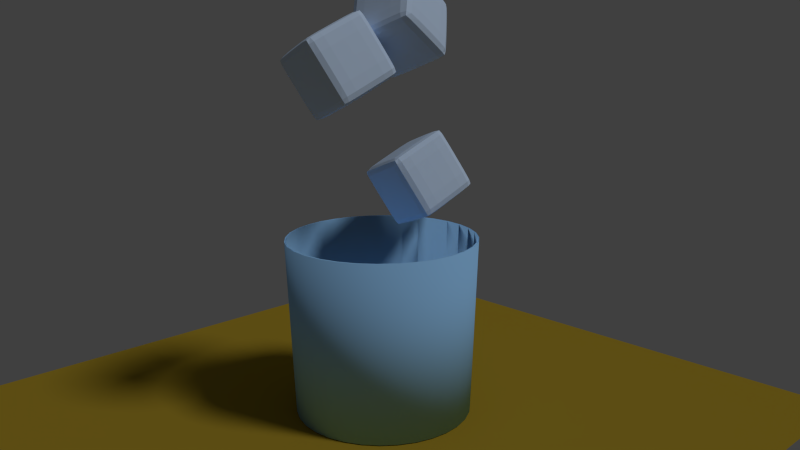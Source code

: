 # Source: BoxPhysics.blend  (saved by Blender 2.74.0; exported with 4.5.12 LTS)
import bpy
from mathutils import Matrix  # noqa: F401  (used for matrix-valued properties, if any)

bpy.ops.wm.read_factory_settings(use_empty=True)
scene = bpy.context.scene
scene.name = 'Scene'

# ---- collections
col_collection_1 = bpy.data.collections.new('Collection 1'); scene.collection.children.link(col_collection_1)

# ---- materials (node trees are filled in below, after node groups)
mat_icematerial = bpy.data.materials.new('IceMaterial')
mat_icematerial.alpha_threshold = 0.0
mat_icematerial.use_transparent_shadow = False
mat_icematerial.diffuse_color = (0.617, 0.7717, 1.0, 1.0)
mat_icematerial.roughness = 0.5
mat_material_001 = bpy.data.materials.new('Material.001')
mat_material_001.alpha_threshold = 0.0
mat_material_001.use_transparent_shadow = False
mat_material_001.diffuse_color = (0.3259, 0.6283, 1.0, 1.0)
mat_material_001.roughness = 0.5
mat_material_002 = bpy.data.materials.new('Material.002')
mat_material_002.alpha_threshold = 0.0
mat_material_002.use_transparent_shadow = False
mat_material_002.diffuse_color = (0.3506, 0.2397, 0.02188, 1.0)
mat_material_002.roughness = 0.5

# ---- material node trees

# ---- world
world_world = bpy.data.worlds.new('World'); scene.world = world_world
world_world.color = (0.05088, 0.05088, 0.05088)
world_world.use_sun_shadow = False
world_world.sun_shadow_jitter_overblur = 0.0
world_world.cycles.sampling_method = 'MANUAL'
world_world.cycles.sample_map_resolution = 256

# ---- cameras
cam_camera = bpy.data.cameras.new('Camera')
cam_camera.clip_end = 100.0
cam_camera.lens = 35.0
cam_camera.sensor_width = 32.0
cam_camera.sensor_height = 18.0
cam_camera.ortho_scale = 7.314
cam_camera.dof.focus_distance = 0.0
cam_camera.dof.aperture_fstop = 0.0

# ---- lights
light_lamp = bpy.data.lights.new('Lamp', 'SUN')
light_lamp.transmission_factor = 0.0
light_lamp.cutoff_distance = 30.0
light_lamp.angle = 0.1993
light_lamp.energy = 1.0
light_lamp.shadow_buffer_clip_start = 1.001
light_lamp.shadow_soft_size = 0.1
light_lamp.shadow_cascade_max_distance = 1000.0
light_lamp.cycles.use_multiple_importance_sampling = False

# ---- meshes
me_cube_003 = bpy.data.meshes.new('Cube.003')
me_cube_003.from_pydata([(-0.9025, -0.914, -0.9142), (-0.9025, -0.914, 0.9199), (-0.9025, 0.9144, -0.9142), (-0.9025, 0.9144, 0.9199), (0.8624, -0.914, -0.9142), (0.8624, -0.914, 0.9199), (0.8624, 0.9144, -0.9142), (0.8624, 0.9144, 0.9199), (-0.9254, 0.4834, 0.9389), (-0.9254, 0.4834, -0.9345), (0.8945, 0.4834, 0.9389), (0.8945, 0.4834, -0.9345), (-0.9254, -0.4824, -0.9345), (0.8945, -0.4824, 0.9389), (-0.9254, -0.4824, 0.9389), (0.8945, -0.4824, -0.9345), (-0.9254, -0.9344, 0.4934), (-0.9254, 0.9347, 0.4934), (0.8945, 0.9347, 0.4934), (0.8945, -0.9344, 0.4934), (0.9885, 0.484, 0.4939), (-0.9926, 0.484, 0.4939), (-0.9926, -0.483, 0.4939), (0.9885, -0.483, 0.4939), (-0.9254, 0.9347, -0.4793), (0.8945, 0.9347, -0.4793), (0.8945, -0.9344, -0.4793), (0.9885, 0.484, -0.4799), (-0.9926, 0.484, -0.4799), (-0.9926, -0.483, -0.4799), (0.9885, -0.483, -0.4799), (-0.9254, -0.9344, -0.4793), (0.3957, 0.9347, 0.9389), (0.3957, 0.9347, -0.9345), (0.3957, -0.9344, 0.9389), (0.3957, -0.9344, -0.9345), (0.3969, 0.484, 0.9948), (0.3969, 0.484, -0.9942), (0.3969, -0.483, -0.9942), (0.3969, -0.483, 0.9948), (0.3969, -0.9942, 0.4939), (0.3969, 0.9942, 0.4939), (0.3969, -0.9942, -0.4799), (0.3969, 0.9942, -0.4799), (-0.4937, 0.9347, -0.9345), (-0.4937, -0.9344, 0.9389), (-0.4944, 0.484, 0.9948), (-0.4944, -0.483, 0.9948), (-0.4944, 0.9942, 0.4939), (-0.4944, 0.9942, -0.4799), (-0.4937, 0.9347, 0.9389), (-0.4937, -0.9344, -0.9345), (-0.4944, 0.484, -0.9942), (-0.4944, -0.483, -0.9942), (-0.4944, -0.9942, 0.4939), (-0.4944, -0.9942, -0.4799), (-0.9198, -0.9297, 0.7993), (-0.9198, 0.7909, 0.9346), (-0.9198, 0.93, -0.7896), (-0.9198, -0.7902, -0.9298), (0.713, 0.93, 0.9346), (0.8861, 0.93, -0.7896), (-0.7799, 0.93, -0.9298), (0.8861, -0.7902, 0.9346), (0.8861, -0.9297, -0.7896), (0.8861, 0.7909, -0.9298), (-0.7799, -0.9297, 0.9346), (0.713, -0.9297, -0.9298), (-0.9265, 0.0005557, 0.9397), (-0.9198, 0.7909, -0.9298), (0.8861, 0.7909, 0.9346), (0.8962, 0.0005558, -0.9353), (-0.7845, 0.4838, 0.9835), (0.7197, 0.4838, -0.9819), (0.9665, 0.4838, -0.7934), (-0.9777, 0.4838, -0.7934), (-0.9265, 0.0005557, -0.9353), (0.8962, 0.0005558, 0.9397), (-0.9198, -0.7902, 0.9346), (0.8861, -0.7902, -0.9298), (-0.9777, -0.4828, -0.7934), (0.7197, -0.4828, -0.9819), (-0.7845, -0.4828, 0.9835), (0.9665, -0.4828, -0.7934), (-0.9265, -0.9352, 0.00795), (-0.9198, 0.93, 0.7993), (0.8861, 0.93, 0.7993), (0.8861, -0.9297, 0.7993), (0.9665, 0.4838, 0.8027), (-0.9777, 0.4838, 0.8027), (-0.9777, -0.4828, 0.8027), (0.9665, -0.4828, 0.8027), (0.9926, 0.0005552, 0.4939), (-0.9777, -0.794, 0.4937), (-0.9953, 0.0005552, 0.4939), (0.9665, 0.7947, 0.4937), (0.7197, -0.9818, 0.4937), (0.9665, -0.794, 0.4937), (-0.7845, 0.9819, 0.4937), (-0.9777, 0.7947, 0.4937), (-0.9265, 0.9355, 0.00795), (0.8962, 0.9355, 0.00795), (0.8962, -0.9352, 0.00795), (0.9926, 0.4841, 0.007941), (-0.9953, 0.4841, 0.007941), (-0.9953, -0.4831, 0.007941), (0.9926, -0.4831, 0.007941), (-0.9198, -0.9297, -0.7896), (0.9926, 0.0005552, -0.4799), (-0.9777, -0.794, -0.4797), (-0.9953, 0.0005552, -0.4799), (0.9665, 0.7947, -0.4797), (0.7197, -0.9818, -0.4797), (0.9665, -0.794, -0.4797), (-0.7845, 0.9819, -0.4797), (-0.9777, 0.7947, -0.4797), (-0.05534, 0.9355, 0.9397), (0.713, 0.93, -0.9298), (0.713, -0.9297, 0.9346), (-0.05534, -0.9352, -0.9353), (0.7197, 0.4838, 0.9835), (-0.05528, 0.4841, -0.9963), (-0.05528, -0.4831, -0.9963), (0.7197, -0.4828, 0.9835), (-0.05528, -0.9963, 0.4939), (0.7197, 0.9819, 0.4937), (-0.05528, -0.9963, -0.4799), (0.7197, 0.9819, -0.4797), (0.3969, 0.9963, 0.007941), (0.3969, -0.9963, 0.007941), (0.3964, 0.9819, 0.8027), (0.3964, -0.9818, 0.8027), (0.3964, -0.794, 0.9835), (0.3964, -0.794, -0.9819), (0.3969, 0.0005552, -0.9963), (0.3969, 0.0005552, 0.9967), (0.3964, 0.7947, 0.9835), (0.3964, 0.7947, -0.9819), (0.3964, -0.9818, -0.7934), (0.3964, 0.9819, -0.7934), (-0.05534, 0.9355, -0.9353), (-0.05534, -0.9352, 0.9397), (-0.05528, 0.4841, 0.9967), (-0.05528, -0.4831, 0.9967), (-0.05528, 0.9963, 0.4939), (-0.05528, 0.9963, -0.4799), (-0.7799, 0.93, 0.9346), (-0.7799, -0.9297, -0.9298), (-0.7845, 0.4838, -0.9819), (-0.7845, -0.4828, -0.9819), (-0.7845, -0.9818, 0.4937), (-0.7845, -0.9818, -0.4797), (-0.4942, 0.9819, -0.7934), (-0.4942, 0.7947, -0.9819), (-0.4945, 0.0005552, -0.9963), (-0.4942, -0.794, -0.9819), (-0.4942, 0.9819, 0.8027), (-0.4945, 0.9963, 0.007941), (-0.4945, -0.9963, 0.007941), (-0.4942, -0.9818, 0.8027), (-0.4942, -0.794, 0.9835), (-0.4945, 0.0005552, 0.9967), (-0.4942, 0.7947, 0.9835), (-0.4942, -0.9818, -0.7934), (-0.0553, -0.9835, -0.7936), (-0.0553, 0.7949, 0.9851), (-0.05528, 0.0005551, 0.9986), (-0.0553, -0.7942, 0.9851), (-0.0553, -0.9835, 0.8029), (-0.05528, -0.9985, 0.007941), (-0.7848, 0.9836, 0.007944), (-0.783, 0.9715, 0.8017), (-0.783, -0.7928, -0.9714), (-0.7848, 0.0005554, -0.9836), (-0.783, 0.7935, -0.9714), (-0.783, 0.9715, -0.7923), (-0.0553, 0.9836, -0.7936), (0.7174, -0.9713, -0.7923), (-0.0553, 0.7949, -0.9836), (0.7174, 0.7935, 0.9739), (0.7201, 0.0005554, 0.9851), (-0.05528, 0.0005551, -0.9985), (-0.0553, -0.7942, -0.9836), (0.7174, -0.7928, 0.9739), (0.7174, -0.9713, 0.8017), (-0.0553, 0.9836, 0.8029), (0.7201, -0.9835, 0.007944), (-0.05528, 0.9985, 0.007941), (-0.98, 0.7949, 0.007944), (0.7201, 0.9836, 0.007944), (0.9699, -0.7942, 0.007944), (-0.7848, -0.9835, 0.007944), (0.9699, 0.7949, 0.007944), (-0.998, 0.0005551, 0.007941), (-0.98, -0.7942, 0.007944), (0.9968, 0.0005551, 0.007941), (-0.9653, 0.7935, 0.8017), (0.7174, 0.9715, 0.8017), (0.9482, -0.7928, 0.8017), (-0.783, -0.9713, 0.8017), (0.9482, 0.7935, 0.8017), (-0.98, 0.0005554, 0.8029), (-0.9653, -0.7928, 0.8017), (0.9699, 0.0005554, 0.8029), (0.9699, 0.0005554, -0.7936), (-0.783, -0.7928, 0.9739), (0.7174, -0.7928, -0.9714), (-0.9653, -0.7928, -0.7923), (-0.98, 0.0005554, -0.7936), (0.9482, 0.7935, -0.7923), (0.7201, 0.0005554, -0.9836), (-0.7848, 0.0005554, 0.9851), (-0.783, 0.7935, 0.9739), (0.7174, 0.7935, -0.9714), (-0.783, -0.9713, -0.7923), (0.9482, -0.7928, -0.7923), (0.7174, 0.9715, -0.7923), (-0.9653, 0.7935, -0.7923)], [], [(217, 58, 2, 69), (216, 61, 6, 117), (215, 64, 4, 79), (214, 107, 0, 147), (213, 117, 6, 65), (212, 146, 3, 57), (211, 72, 8, 68), (210, 73, 11, 71), (209, 74, 11, 65), (208, 75, 9, 76), (207, 80, 12, 59), (206, 81, 15, 79), (205, 82, 14, 78), (204, 83, 15, 71), (203, 91, 23, 92), (202, 90, 22, 93), (201, 89, 21, 94), (200, 88, 20, 95), (199, 56, 16, 150), (198, 87, 19, 97), (197, 86, 18, 125), (196, 85, 17, 99), (195, 106, 30, 108), (194, 105, 29, 109), (193, 104, 28, 110), (192, 103, 27, 111), (191, 84, 31, 151), (190, 102, 26, 113), (189, 101, 25, 127), (188, 100, 24, 115), (187, 128, 43, 145), (186, 129, 42, 112), (185, 130, 41, 144), (184, 131, 40, 96), (183, 123, 39, 132), (182, 122, 38, 133), (181, 121, 37, 134), (180, 120, 36, 135), (179, 60, 32, 136), (178, 140, 33, 137), (177, 138, 35, 67), (176, 139, 33, 140), (175, 152, 44, 62), (174, 62, 44, 153), (173, 148, 52, 154), (172, 149, 53, 155), (171, 156, 48, 98), (170, 157, 49, 114), (169, 158, 55, 126), (168, 159, 54, 124), (167, 143, 47, 160), (166, 142, 46, 161), (165, 116, 50, 162), (164, 163, 51, 119), (138, 164, 119, 35), (42, 126, 164, 138), (126, 55, 163, 164), (142, 165, 162, 46), (36, 136, 165, 142), (136, 32, 116, 165), (143, 166, 161, 47), (39, 135, 166, 143), (135, 36, 142, 166), (141, 167, 160, 45), (34, 132, 167, 141), (132, 39, 143, 167), (131, 168, 124, 40), (34, 141, 168, 131), (141, 45, 159, 168), (129, 169, 126, 42), (40, 124, 169, 129), (124, 54, 158, 169), (100, 170, 114, 24), (17, 98, 170, 100), (98, 48, 157, 170), (85, 171, 98, 17), (3, 146, 171, 85), (146, 50, 156, 171), (147, 172, 155, 51), (0, 59, 172, 147), (59, 12, 149, 172), (149, 173, 154, 53), (12, 76, 173, 149), (76, 9, 148, 173), (148, 174, 153, 52), (9, 69, 174, 148), (69, 2, 62, 174), (58, 175, 62, 2), (24, 114, 175, 58), (114, 49, 152, 175), (152, 176, 140, 44), (49, 145, 176, 152), (145, 43, 139, 176), (64, 177, 67, 4), (26, 112, 177, 64), (112, 42, 138, 177), (121, 178, 137, 37), (52, 153, 178, 121), (153, 44, 140, 178), (120, 179, 136, 36), (10, 70, 179, 120), (70, 7, 60, 179), (123, 180, 135, 39), (13, 77, 180, 123), (77, 10, 120, 180), (122, 181, 134, 38), (53, 154, 181, 122), (154, 52, 121, 181), (119, 182, 133, 35), (51, 155, 182, 119), (155, 53, 122, 182), (118, 183, 132, 34), (5, 63, 183, 118), (63, 13, 123, 183), (87, 184, 96, 19), (5, 118, 184, 87), (118, 34, 131, 184), (156, 185, 144, 48), (50, 116, 185, 156), (116, 32, 130, 185), (102, 186, 112, 26), (19, 96, 186, 102), (96, 40, 129, 186), (157, 187, 145, 49), (48, 144, 187, 157), (144, 41, 128, 187), (104, 188, 115, 28), (21, 99, 188, 104), (99, 17, 100, 188), (128, 189, 127, 43), (41, 125, 189, 128), (125, 18, 101, 189), (106, 190, 113, 30), (23, 97, 190, 106), (97, 19, 102, 190), (158, 191, 151, 55), (54, 150, 191, 158), (150, 16, 84, 191), (101, 192, 111, 25), (18, 95, 192, 101), (95, 20, 103, 192), (105, 193, 110, 29), (22, 94, 193, 105), (94, 21, 104, 193), (84, 194, 109, 31), (16, 93, 194, 84), (93, 22, 105, 194), (103, 195, 108, 27), (20, 92, 195, 103), (92, 23, 106, 195), (89, 196, 99, 21), (8, 57, 196, 89), (57, 3, 85, 196), (130, 197, 125, 41), (32, 60, 197, 130), (60, 7, 86, 197), (91, 198, 97, 23), (13, 63, 198, 91), (63, 5, 87, 198), (159, 199, 150, 54), (45, 66, 199, 159), (66, 1, 56, 199), (86, 200, 95, 18), (7, 70, 200, 86), (70, 10, 88, 200), (90, 201, 94, 22), (14, 68, 201, 90), (68, 8, 89, 201), (56, 202, 93, 16), (1, 78, 202, 56), (78, 14, 90, 202), (88, 203, 92, 20), (10, 77, 203, 88), (77, 13, 91, 203), (74, 204, 71, 11), (27, 108, 204, 74), (108, 30, 83, 204), (66, 205, 78, 1), (45, 160, 205, 66), (160, 47, 82, 205), (67, 206, 79, 4), (35, 133, 206, 67), (133, 38, 81, 206), (107, 207, 59, 0), (31, 109, 207, 107), (109, 29, 80, 207), (80, 208, 76, 12), (29, 110, 208, 80), (110, 28, 75, 208), (61, 209, 65, 6), (25, 111, 209, 61), (111, 27, 74, 209), (81, 210, 71, 15), (38, 134, 210, 81), (134, 37, 73, 210), (82, 211, 68, 14), (47, 161, 211, 82), (161, 46, 72, 211), (72, 212, 57, 8), (46, 162, 212, 72), (162, 50, 146, 212), (73, 213, 65, 11), (37, 137, 213, 73), (137, 33, 117, 213), (163, 214, 147, 51), (55, 151, 214, 163), (151, 31, 107, 214), (83, 215, 79, 15), (30, 113, 215, 83), (113, 26, 64, 215), (139, 216, 117, 33), (43, 127, 216, 139), (127, 25, 61, 216), (75, 217, 69, 9), (28, 115, 217, 75), (115, 24, 58, 217)])
me_cube_003.materials.append(mat_icematerial)
me_cube_003.use_remesh_preserve_volume = False
me_cube_003.use_remesh_preserve_attributes = False
me_cube_003.use_mirror_vertex_groups = False
me_cube_003.update()
me_cube_002 = bpy.data.meshes.new('Cube.002')
me_cube_002.from_pydata([(-0.9025, -0.914, -0.9142), (-0.9025, -0.914, 0.9199), (-0.9025, 0.9144, -0.9142), (-0.9025, 0.9144, 0.9199), (0.8624, -0.914, -0.9142), (0.8624, -0.914, 0.9199), (0.8624, 0.9144, -0.9142), (0.8624, 0.9144, 0.9199), (-0.9254, 0.4834, 0.9389), (-0.9254, 0.4834, -0.9345), (0.8945, 0.4834, 0.9389), (0.8945, 0.4834, -0.9345), (-0.9254, -0.4824, -0.9345), (0.8945, -0.4824, 0.9389), (-0.9254, -0.4824, 0.9389), (0.8945, -0.4824, -0.9345), (-0.9254, -0.9344, 0.4934), (-0.9254, 0.9347, 0.4934), (0.8945, 0.9347, 0.4934), (0.8945, -0.9344, 0.4934), (0.9885, 0.484, 0.4939), (-0.9926, 0.484, 0.4939), (-0.9926, -0.483, 0.4939), (0.9885, -0.483, 0.4939), (-0.9254, 0.9347, -0.4793), (0.8945, 0.9347, -0.4793), (0.8945, -0.9344, -0.4793), (0.9885, 0.484, -0.4799), (-0.9926, 0.484, -0.4799), (-0.9926, -0.483, -0.4799), (0.9885, -0.483, -0.4799), (-0.9254, -0.9344, -0.4793), (0.3957, 0.9347, 0.9389), (0.3957, 0.9347, -0.9345), (0.3957, -0.9344, 0.9389), (0.3957, -0.9344, -0.9345), (0.3969, 0.484, 0.9948), (0.3969, 0.484, -0.9942), (0.3969, -0.483, -0.9942), (0.3969, -0.483, 0.9948), (0.3969, -0.9942, 0.4939), (0.3969, 0.9942, 0.4939), (0.3969, -0.9942, -0.4799), (0.3969, 0.9942, -0.4799), (-0.4937, 0.9347, -0.9345), (-0.4937, -0.9344, 0.9389), (-0.4944, 0.484, 0.9948), (-0.4944, -0.483, 0.9948), (-0.4944, 0.9942, 0.4939), (-0.4944, 0.9942, -0.4799), (-0.4937, 0.9347, 0.9389), (-0.4937, -0.9344, -0.9345), (-0.4944, 0.484, -0.9942), (-0.4944, -0.483, -0.9942), (-0.4944, -0.9942, 0.4939), (-0.4944, -0.9942, -0.4799), (-0.9198, -0.9297, 0.7993), (-0.9198, 0.7909, 0.9346), (-0.9198, 0.93, -0.7896), (-0.9198, -0.7902, -0.9298), (0.713, 0.93, 0.9346), (0.8861, 0.93, -0.7896), (-0.7799, 0.93, -0.9298), (0.8861, -0.7902, 0.9346), (0.8861, -0.9297, -0.7896), (0.8861, 0.7909, -0.9298), (-0.7799, -0.9297, 0.9346), (0.713, -0.9297, -0.9298), (-0.9265, 0.0005557, 0.9397), (-0.9198, 0.7909, -0.9298), (0.8861, 0.7909, 0.9346), (0.8962, 0.0005558, -0.9353), (-0.7845, 0.4838, 0.9835), (0.7197, 0.4838, -0.9819), (0.9665, 0.4838, -0.7934), (-0.9777, 0.4838, -0.7934), (-0.9265, 0.0005557, -0.9353), (0.8962, 0.0005558, 0.9397), (-0.9198, -0.7902, 0.9346), (0.8861, -0.7902, -0.9298), (-0.9777, -0.4828, -0.7934), (0.7197, -0.4828, -0.9819), (-0.7845, -0.4828, 0.9835), (0.9665, -0.4828, -0.7934), (-0.9265, -0.9352, 0.00795), (-0.9198, 0.93, 0.7993), (0.8861, 0.93, 0.7993), (0.8861, -0.9297, 0.7993), (0.9665, 0.4838, 0.8027), (-0.9777, 0.4838, 0.8027), (-0.9777, -0.4828, 0.8027), (0.9665, -0.4828, 0.8027), (0.9926, 0.0005552, 0.4939), (-0.9777, -0.794, 0.4937), (-0.9953, 0.0005552, 0.4939), (0.9665, 0.7947, 0.4937), (0.7197, -0.9818, 0.4937), (0.9665, -0.794, 0.4937), (-0.7845, 0.9819, 0.4937), (-0.9777, 0.7947, 0.4937), (-0.9265, 0.9355, 0.00795), (0.8962, 0.9355, 0.00795), (0.8962, -0.9352, 0.00795), (0.9926, 0.4841, 0.007941), (-0.9953, 0.4841, 0.007941), (-0.9953, -0.4831, 0.007941), (0.9926, -0.4831, 0.007941), (-0.9198, -0.9297, -0.7896), (0.9926, 0.0005552, -0.4799), (-0.9777, -0.794, -0.4797), (-0.9953, 0.0005552, -0.4799), (0.9665, 0.7947, -0.4797), (0.7197, -0.9818, -0.4797), (0.9665, -0.794, -0.4797), (-0.7845, 0.9819, -0.4797), (-0.9777, 0.7947, -0.4797), (-0.05534, 0.9355, 0.9397), (0.713, 0.93, -0.9298), (0.713, -0.9297, 0.9346), (-0.05534, -0.9352, -0.9353), (0.7197, 0.4838, 0.9835), (-0.05528, 0.4841, -0.9963), (-0.05528, -0.4831, -0.9963), (0.7197, -0.4828, 0.9835), (-0.05528, -0.9963, 0.4939), (0.7197, 0.9819, 0.4937), (-0.05528, -0.9963, -0.4799), (0.7197, 0.9819, -0.4797), (0.3969, 0.9963, 0.007941), (0.3969, -0.9963, 0.007941), (0.3964, 0.9819, 0.8027), (0.3964, -0.9818, 0.8027), (0.3964, -0.794, 0.9835), (0.3964, -0.794, -0.9819), (0.3969, 0.0005552, -0.9963), (0.3969, 0.0005552, 0.9967), (0.3964, 0.7947, 0.9835), (0.3964, 0.7947, -0.9819), (0.3964, -0.9818, -0.7934), (0.3964, 0.9819, -0.7934), (-0.05534, 0.9355, -0.9353), (-0.05534, -0.9352, 0.9397), (-0.05528, 0.4841, 0.9967), (-0.05528, -0.4831, 0.9967), (-0.05528, 0.9963, 0.4939), (-0.05528, 0.9963, -0.4799), (-0.7799, 0.93, 0.9346), (-0.7799, -0.9297, -0.9298), (-0.7845, 0.4838, -0.9819), (-0.7845, -0.4828, -0.9819), (-0.7845, -0.9818, 0.4937), (-0.7845, -0.9818, -0.4797), (-0.4942, 0.9819, -0.7934), (-0.4942, 0.7947, -0.9819), (-0.4945, 0.0005552, -0.9963), (-0.4942, -0.794, -0.9819), (-0.4942, 0.9819, 0.8027), (-0.4945, 0.9963, 0.007941), (-0.4945, -0.9963, 0.007941), (-0.4942, -0.9818, 0.8027), (-0.4942, -0.794, 0.9835), (-0.4945, 0.0005552, 0.9967), (-0.4942, 0.7947, 0.9835), (-0.4942, -0.9818, -0.7934), (-0.0553, -0.9835, -0.7936), (-0.0553, 0.7949, 0.9851), (-0.05528, 0.0005551, 0.9986), (-0.0553, -0.7942, 0.9851), (-0.0553, -0.9835, 0.8029), (-0.05528, -0.9985, 0.007941), (-0.7848, 0.9836, 0.007944), (-0.783, 0.9715, 0.8017), (-0.783, -0.7928, -0.9714), (-0.7848, 0.0005554, -0.9836), (-0.783, 0.7935, -0.9714), (-0.783, 0.9715, -0.7923), (-0.0553, 0.9836, -0.7936), (0.7174, -0.9713, -0.7923), (-0.0553, 0.7949, -0.9836), (0.7174, 0.7935, 0.9739), (0.7201, 0.0005554, 0.9851), (-0.05528, 0.0005551, -0.9985), (-0.0553, -0.7942, -0.9836), (0.7174, -0.7928, 0.9739), (0.7174, -0.9713, 0.8017), (-0.0553, 0.9836, 0.8029), (0.7201, -0.9835, 0.007944), (-0.05528, 0.9985, 0.007941), (-0.98, 0.7949, 0.007944), (0.7201, 0.9836, 0.007944), (0.9699, -0.7942, 0.007944), (-0.7848, -0.9835, 0.007944), (0.9699, 0.7949, 0.007944), (-0.998, 0.0005551, 0.007941), (-0.98, -0.7942, 0.007944), (0.9968, 0.0005551, 0.007941), (-0.9653, 0.7935, 0.8017), (0.7174, 0.9715, 0.8017), (0.9482, -0.7928, 0.8017), (-0.783, -0.9713, 0.8017), (0.9482, 0.7935, 0.8017), (-0.98, 0.0005554, 0.8029), (-0.9653, -0.7928, 0.8017), (0.9699, 0.0005554, 0.8029), (0.9699, 0.0005554, -0.7936), (-0.783, -0.7928, 0.9739), (0.7174, -0.7928, -0.9714), (-0.9653, -0.7928, -0.7923), (-0.98, 0.0005554, -0.7936), (0.9482, 0.7935, -0.7923), (0.7201, 0.0005554, -0.9836), (-0.7848, 0.0005554, 0.9851), (-0.783, 0.7935, 0.9739), (0.7174, 0.7935, -0.9714), (-0.783, -0.9713, -0.7923), (0.9482, -0.7928, -0.7923), (0.7174, 0.9715, -0.7923), (-0.9653, 0.7935, -0.7923)], [], [(217, 58, 2, 69), (216, 61, 6, 117), (215, 64, 4, 79), (214, 107, 0, 147), (213, 117, 6, 65), (212, 146, 3, 57), (211, 72, 8, 68), (210, 73, 11, 71), (209, 74, 11, 65), (208, 75, 9, 76), (207, 80, 12, 59), (206, 81, 15, 79), (205, 82, 14, 78), (204, 83, 15, 71), (203, 91, 23, 92), (202, 90, 22, 93), (201, 89, 21, 94), (200, 88, 20, 95), (199, 56, 16, 150), (198, 87, 19, 97), (197, 86, 18, 125), (196, 85, 17, 99), (195, 106, 30, 108), (194, 105, 29, 109), (193, 104, 28, 110), (192, 103, 27, 111), (191, 84, 31, 151), (190, 102, 26, 113), (189, 101, 25, 127), (188, 100, 24, 115), (187, 128, 43, 145), (186, 129, 42, 112), (185, 130, 41, 144), (184, 131, 40, 96), (183, 123, 39, 132), (182, 122, 38, 133), (181, 121, 37, 134), (180, 120, 36, 135), (179, 60, 32, 136), (178, 140, 33, 137), (177, 138, 35, 67), (176, 139, 33, 140), (175, 152, 44, 62), (174, 62, 44, 153), (173, 148, 52, 154), (172, 149, 53, 155), (171, 156, 48, 98), (170, 157, 49, 114), (169, 158, 55, 126), (168, 159, 54, 124), (167, 143, 47, 160), (166, 142, 46, 161), (165, 116, 50, 162), (164, 163, 51, 119), (138, 164, 119, 35), (42, 126, 164, 138), (126, 55, 163, 164), (142, 165, 162, 46), (36, 136, 165, 142), (136, 32, 116, 165), (143, 166, 161, 47), (39, 135, 166, 143), (135, 36, 142, 166), (141, 167, 160, 45), (34, 132, 167, 141), (132, 39, 143, 167), (131, 168, 124, 40), (34, 141, 168, 131), (141, 45, 159, 168), (129, 169, 126, 42), (40, 124, 169, 129), (124, 54, 158, 169), (100, 170, 114, 24), (17, 98, 170, 100), (98, 48, 157, 170), (85, 171, 98, 17), (3, 146, 171, 85), (146, 50, 156, 171), (147, 172, 155, 51), (0, 59, 172, 147), (59, 12, 149, 172), (149, 173, 154, 53), (12, 76, 173, 149), (76, 9, 148, 173), (148, 174, 153, 52), (9, 69, 174, 148), (69, 2, 62, 174), (58, 175, 62, 2), (24, 114, 175, 58), (114, 49, 152, 175), (152, 176, 140, 44), (49, 145, 176, 152), (145, 43, 139, 176), (64, 177, 67, 4), (26, 112, 177, 64), (112, 42, 138, 177), (121, 178, 137, 37), (52, 153, 178, 121), (153, 44, 140, 178), (120, 179, 136, 36), (10, 70, 179, 120), (70, 7, 60, 179), (123, 180, 135, 39), (13, 77, 180, 123), (77, 10, 120, 180), (122, 181, 134, 38), (53, 154, 181, 122), (154, 52, 121, 181), (119, 182, 133, 35), (51, 155, 182, 119), (155, 53, 122, 182), (118, 183, 132, 34), (5, 63, 183, 118), (63, 13, 123, 183), (87, 184, 96, 19), (5, 118, 184, 87), (118, 34, 131, 184), (156, 185, 144, 48), (50, 116, 185, 156), (116, 32, 130, 185), (102, 186, 112, 26), (19, 96, 186, 102), (96, 40, 129, 186), (157, 187, 145, 49), (48, 144, 187, 157), (144, 41, 128, 187), (104, 188, 115, 28), (21, 99, 188, 104), (99, 17, 100, 188), (128, 189, 127, 43), (41, 125, 189, 128), (125, 18, 101, 189), (106, 190, 113, 30), (23, 97, 190, 106), (97, 19, 102, 190), (158, 191, 151, 55), (54, 150, 191, 158), (150, 16, 84, 191), (101, 192, 111, 25), (18, 95, 192, 101), (95, 20, 103, 192), (105, 193, 110, 29), (22, 94, 193, 105), (94, 21, 104, 193), (84, 194, 109, 31), (16, 93, 194, 84), (93, 22, 105, 194), (103, 195, 108, 27), (20, 92, 195, 103), (92, 23, 106, 195), (89, 196, 99, 21), (8, 57, 196, 89), (57, 3, 85, 196), (130, 197, 125, 41), (32, 60, 197, 130), (60, 7, 86, 197), (91, 198, 97, 23), (13, 63, 198, 91), (63, 5, 87, 198), (159, 199, 150, 54), (45, 66, 199, 159), (66, 1, 56, 199), (86, 200, 95, 18), (7, 70, 200, 86), (70, 10, 88, 200), (90, 201, 94, 22), (14, 68, 201, 90), (68, 8, 89, 201), (56, 202, 93, 16), (1, 78, 202, 56), (78, 14, 90, 202), (88, 203, 92, 20), (10, 77, 203, 88), (77, 13, 91, 203), (74, 204, 71, 11), (27, 108, 204, 74), (108, 30, 83, 204), (66, 205, 78, 1), (45, 160, 205, 66), (160, 47, 82, 205), (67, 206, 79, 4), (35, 133, 206, 67), (133, 38, 81, 206), (107, 207, 59, 0), (31, 109, 207, 107), (109, 29, 80, 207), (80, 208, 76, 12), (29, 110, 208, 80), (110, 28, 75, 208), (61, 209, 65, 6), (25, 111, 209, 61), (111, 27, 74, 209), (81, 210, 71, 15), (38, 134, 210, 81), (134, 37, 73, 210), (82, 211, 68, 14), (47, 161, 211, 82), (161, 46, 72, 211), (72, 212, 57, 8), (46, 162, 212, 72), (162, 50, 146, 212), (73, 213, 65, 11), (37, 137, 213, 73), (137, 33, 117, 213), (163, 214, 147, 51), (55, 151, 214, 163), (151, 31, 107, 214), (83, 215, 79, 15), (30, 113, 215, 83), (113, 26, 64, 215), (139, 216, 117, 33), (43, 127, 216, 139), (127, 25, 61, 216), (75, 217, 69, 9), (28, 115, 217, 75), (115, 24, 58, 217)])
me_cube_002.materials.append(mat_icematerial)
me_cube_002.use_remesh_preserve_volume = False
me_cube_002.use_remesh_preserve_attributes = False
me_cube_002.use_mirror_vertex_groups = False
me_cube_002.update()
me_cube_001 = bpy.data.meshes.new('Cube.001')
me_cube_001.from_pydata([(-0.9025, -0.914, -0.9142), (-0.9025, -0.914, 0.9199), (-0.9025, 0.9144, -0.9142), (-0.9025, 0.9144, 0.9199), (0.8624, -0.914, -0.9142), (0.8624, -0.914, 0.9199), (0.8624, 0.9144, -0.9142), (0.8624, 0.9144, 0.9199), (-0.9254, 0.4834, 0.9389), (-0.9254, 0.4834, -0.9345), (0.8945, 0.4834, 0.9389), (0.8945, 0.4834, -0.9345), (-0.9254, -0.4824, -0.9345), (0.8945, -0.4824, 0.9389), (-0.9254, -0.4824, 0.9389), (0.8945, -0.4824, -0.9345), (-0.9254, -0.9344, 0.4934), (-0.9254, 0.9347, 0.4934), (0.8945, 0.9347, 0.4934), (0.8945, -0.9344, 0.4934), (0.9885, 0.484, 0.4939), (-0.9926, 0.484, 0.4939), (-0.9926, -0.483, 0.4939), (0.9885, -0.483, 0.4939), (-0.9254, 0.9347, -0.4793), (0.8945, 0.9347, -0.4793), (0.8945, -0.9344, -0.4793), (0.9885, 0.484, -0.4799), (-0.9926, 0.484, -0.4799), (-0.9926, -0.483, -0.4799), (0.9885, -0.483, -0.4799), (-0.9254, -0.9344, -0.4793), (0.3957, 0.9347, 0.9389), (0.3957, 0.9347, -0.9345), (0.3957, -0.9344, 0.9389), (0.3957, -0.9344, -0.9345), (0.3969, 0.484, 0.9948), (0.3969, 0.484, -0.9942), (0.3969, -0.483, -0.9942), (0.3969, -0.483, 0.9948), (0.3969, -0.9942, 0.4939), (0.3969, 0.9942, 0.4939), (0.3969, -0.9942, -0.4799), (0.3969, 0.9942, -0.4799), (-0.4937, 0.9347, -0.9345), (-0.4937, -0.9344, 0.9389), (-0.4944, 0.484, 0.9948), (-0.4944, -0.483, 0.9948), (-0.4944, 0.9942, 0.4939), (-0.4944, 0.9942, -0.4799), (-0.4937, 0.9347, 0.9389), (-0.4937, -0.9344, -0.9345), (-0.4944, 0.484, -0.9942), (-0.4944, -0.483, -0.9942), (-0.4944, -0.9942, 0.4939), (-0.4944, -0.9942, -0.4799), (-0.9198, -0.9297, 0.7993), (-0.9198, 0.7909, 0.9346), (-0.9198, 0.93, -0.7896), (-0.9198, -0.7902, -0.9298), (0.713, 0.93, 0.9346), (0.8861, 0.93, -0.7896), (-0.7799, 0.93, -0.9298), (0.8861, -0.7902, 0.9346), (0.8861, -0.9297, -0.7896), (0.8861, 0.7909, -0.9298), (-0.7799, -0.9297, 0.9346), (0.713, -0.9297, -0.9298), (-0.9265, 0.0005557, 0.9397), (-0.9198, 0.7909, -0.9298), (0.8861, 0.7909, 0.9346), (0.8962, 0.0005558, -0.9353), (-0.7845, 0.4838, 0.9835), (0.7197, 0.4838, -0.9819), (0.9665, 0.4838, -0.7934), (-0.9777, 0.4838, -0.7934), (-0.9265, 0.0005557, -0.9353), (0.8962, 0.0005558, 0.9397), (-0.9198, -0.7902, 0.9346), (0.8861, -0.7902, -0.9298), (-0.9777, -0.4828, -0.7934), (0.7197, -0.4828, -0.9819), (-0.7845, -0.4828, 0.9835), (0.9665, -0.4828, -0.7934), (-0.9265, -0.9352, 0.00795), (-0.9198, 0.93, 0.7993), (0.8861, 0.93, 0.7993), (0.8861, -0.9297, 0.7993), (0.9665, 0.4838, 0.8027), (-0.9777, 0.4838, 0.8027), (-0.9777, -0.4828, 0.8027), (0.9665, -0.4828, 0.8027), (0.9926, 0.0005552, 0.4939), (-0.9777, -0.794, 0.4937), (-0.9953, 0.0005552, 0.4939), (0.9665, 0.7947, 0.4937), (0.7197, -0.9818, 0.4937), (0.9665, -0.794, 0.4937), (-0.7845, 0.9819, 0.4937), (-0.9777, 0.7947, 0.4937), (-0.9265, 0.9355, 0.00795), (0.8962, 0.9355, 0.00795), (0.8962, -0.9352, 0.00795), (0.9926, 0.4841, 0.007941), (-0.9953, 0.4841, 0.007941), (-0.9953, -0.4831, 0.007941), (0.9926, -0.4831, 0.007941), (-0.9198, -0.9297, -0.7896), (0.9926, 0.0005552, -0.4799), (-0.9777, -0.794, -0.4797), (-0.9953, 0.0005552, -0.4799), (0.9665, 0.7947, -0.4797), (0.7197, -0.9818, -0.4797), (0.9665, -0.794, -0.4797), (-0.7845, 0.9819, -0.4797), (-0.9777, 0.7947, -0.4797), (-0.05534, 0.9355, 0.9397), (0.713, 0.93, -0.9298), (0.713, -0.9297, 0.9346), (-0.05534, -0.9352, -0.9353), (0.7197, 0.4838, 0.9835), (-0.05528, 0.4841, -0.9963), (-0.05528, -0.4831, -0.9963), (0.7197, -0.4828, 0.9835), (-0.05528, -0.9963, 0.4939), (0.7197, 0.9819, 0.4937), (-0.05528, -0.9963, -0.4799), (0.7197, 0.9819, -0.4797), (0.3969, 0.9963, 0.007941), (0.3969, -0.9963, 0.007941), (0.3964, 0.9819, 0.8027), (0.3964, -0.9818, 0.8027), (0.3964, -0.794, 0.9835), (0.3964, -0.794, -0.9819), (0.3969, 0.0005552, -0.9963), (0.3969, 0.0005552, 0.9967), (0.3964, 0.7947, 0.9835), (0.3964, 0.7947, -0.9819), (0.3964, -0.9818, -0.7934), (0.3964, 0.9819, -0.7934), (-0.05534, 0.9355, -0.9353), (-0.05534, -0.9352, 0.9397), (-0.05528, 0.4841, 0.9967), (-0.05528, -0.4831, 0.9967), (-0.05528, 0.9963, 0.4939), (-0.05528, 0.9963, -0.4799), (-0.7799, 0.93, 0.9346), (-0.7799, -0.9297, -0.9298), (-0.7845, 0.4838, -0.9819), (-0.7845, -0.4828, -0.9819), (-0.7845, -0.9818, 0.4937), (-0.7845, -0.9818, -0.4797), (-0.4942, 0.9819, -0.7934), (-0.4942, 0.7947, -0.9819), (-0.4945, 0.0005552, -0.9963), (-0.4942, -0.794, -0.9819), (-0.4942, 0.9819, 0.8027), (-0.4945, 0.9963, 0.007941), (-0.4945, -0.9963, 0.007941), (-0.4942, -0.9818, 0.8027), (-0.4942, -0.794, 0.9835), (-0.4945, 0.0005552, 0.9967), (-0.4942, 0.7947, 0.9835), (-0.4942, -0.9818, -0.7934), (-0.0553, -0.9835, -0.7936), (-0.0553, 0.7949, 0.9851), (-0.05528, 0.0005551, 0.9986), (-0.0553, -0.7942, 0.9851), (-0.0553, -0.9835, 0.8029), (-0.05528, -0.9985, 0.007941), (-0.7848, 0.9836, 0.007944), (-0.783, 0.9715, 0.8017), (-0.783, -0.7928, -0.9714), (-0.7848, 0.0005554, -0.9836), (-0.783, 0.7935, -0.9714), (-0.783, 0.9715, -0.7923), (-0.0553, 0.9836, -0.7936), (0.7174, -0.9713, -0.7923), (-0.0553, 0.7949, -0.9836), (0.7174, 0.7935, 0.9739), (0.7201, 0.0005554, 0.9851), (-0.05528, 0.0005551, -0.9985), (-0.0553, -0.7942, -0.9836), (0.7174, -0.7928, 0.9739), (0.7174, -0.9713, 0.8017), (-0.0553, 0.9836, 0.8029), (0.7201, -0.9835, 0.007944), (-0.05528, 0.9985, 0.007941), (-0.98, 0.7949, 0.007944), (0.7201, 0.9836, 0.007944), (0.9699, -0.7942, 0.007944), (-0.7848, -0.9835, 0.007944), (0.9699, 0.7949, 0.007944), (-0.998, 0.0005551, 0.007941), (-0.98, -0.7942, 0.007944), (0.9968, 0.0005551, 0.007941), (-0.9653, 0.7935, 0.8017), (0.7174, 0.9715, 0.8017), (0.9482, -0.7928, 0.8017), (-0.783, -0.9713, 0.8017), (0.9482, 0.7935, 0.8017), (-0.98, 0.0005554, 0.8029), (-0.9653, -0.7928, 0.8017), (0.9699, 0.0005554, 0.8029), (0.9699, 0.0005554, -0.7936), (-0.783, -0.7928, 0.9739), (0.7174, -0.7928, -0.9714), (-0.9653, -0.7928, -0.7923), (-0.98, 0.0005554, -0.7936), (0.9482, 0.7935, -0.7923), (0.7201, 0.0005554, -0.9836), (-0.7848, 0.0005554, 0.9851), (-0.783, 0.7935, 0.9739), (0.7174, 0.7935, -0.9714), (-0.783, -0.9713, -0.7923), (0.9482, -0.7928, -0.7923), (0.7174, 0.9715, -0.7923), (-0.9653, 0.7935, -0.7923)], [], [(217, 58, 2, 69), (216, 61, 6, 117), (215, 64, 4, 79), (214, 107, 0, 147), (213, 117, 6, 65), (212, 146, 3, 57), (211, 72, 8, 68), (210, 73, 11, 71), (209, 74, 11, 65), (208, 75, 9, 76), (207, 80, 12, 59), (206, 81, 15, 79), (205, 82, 14, 78), (204, 83, 15, 71), (203, 91, 23, 92), (202, 90, 22, 93), (201, 89, 21, 94), (200, 88, 20, 95), (199, 56, 16, 150), (198, 87, 19, 97), (197, 86, 18, 125), (196, 85, 17, 99), (195, 106, 30, 108), (194, 105, 29, 109), (193, 104, 28, 110), (192, 103, 27, 111), (191, 84, 31, 151), (190, 102, 26, 113), (189, 101, 25, 127), (188, 100, 24, 115), (187, 128, 43, 145), (186, 129, 42, 112), (185, 130, 41, 144), (184, 131, 40, 96), (183, 123, 39, 132), (182, 122, 38, 133), (181, 121, 37, 134), (180, 120, 36, 135), (179, 60, 32, 136), (178, 140, 33, 137), (177, 138, 35, 67), (176, 139, 33, 140), (175, 152, 44, 62), (174, 62, 44, 153), (173, 148, 52, 154), (172, 149, 53, 155), (171, 156, 48, 98), (170, 157, 49, 114), (169, 158, 55, 126), (168, 159, 54, 124), (167, 143, 47, 160), (166, 142, 46, 161), (165, 116, 50, 162), (164, 163, 51, 119), (138, 164, 119, 35), (42, 126, 164, 138), (126, 55, 163, 164), (142, 165, 162, 46), (36, 136, 165, 142), (136, 32, 116, 165), (143, 166, 161, 47), (39, 135, 166, 143), (135, 36, 142, 166), (141, 167, 160, 45), (34, 132, 167, 141), (132, 39, 143, 167), (131, 168, 124, 40), (34, 141, 168, 131), (141, 45, 159, 168), (129, 169, 126, 42), (40, 124, 169, 129), (124, 54, 158, 169), (100, 170, 114, 24), (17, 98, 170, 100), (98, 48, 157, 170), (85, 171, 98, 17), (3, 146, 171, 85), (146, 50, 156, 171), (147, 172, 155, 51), (0, 59, 172, 147), (59, 12, 149, 172), (149, 173, 154, 53), (12, 76, 173, 149), (76, 9, 148, 173), (148, 174, 153, 52), (9, 69, 174, 148), (69, 2, 62, 174), (58, 175, 62, 2), (24, 114, 175, 58), (114, 49, 152, 175), (152, 176, 140, 44), (49, 145, 176, 152), (145, 43, 139, 176), (64, 177, 67, 4), (26, 112, 177, 64), (112, 42, 138, 177), (121, 178, 137, 37), (52, 153, 178, 121), (153, 44, 140, 178), (120, 179, 136, 36), (10, 70, 179, 120), (70, 7, 60, 179), (123, 180, 135, 39), (13, 77, 180, 123), (77, 10, 120, 180), (122, 181, 134, 38), (53, 154, 181, 122), (154, 52, 121, 181), (119, 182, 133, 35), (51, 155, 182, 119), (155, 53, 122, 182), (118, 183, 132, 34), (5, 63, 183, 118), (63, 13, 123, 183), (87, 184, 96, 19), (5, 118, 184, 87), (118, 34, 131, 184), (156, 185, 144, 48), (50, 116, 185, 156), (116, 32, 130, 185), (102, 186, 112, 26), (19, 96, 186, 102), (96, 40, 129, 186), (157, 187, 145, 49), (48, 144, 187, 157), (144, 41, 128, 187), (104, 188, 115, 28), (21, 99, 188, 104), (99, 17, 100, 188), (128, 189, 127, 43), (41, 125, 189, 128), (125, 18, 101, 189), (106, 190, 113, 30), (23, 97, 190, 106), (97, 19, 102, 190), (158, 191, 151, 55), (54, 150, 191, 158), (150, 16, 84, 191), (101, 192, 111, 25), (18, 95, 192, 101), (95, 20, 103, 192), (105, 193, 110, 29), (22, 94, 193, 105), (94, 21, 104, 193), (84, 194, 109, 31), (16, 93, 194, 84), (93, 22, 105, 194), (103, 195, 108, 27), (20, 92, 195, 103), (92, 23, 106, 195), (89, 196, 99, 21), (8, 57, 196, 89), (57, 3, 85, 196), (130, 197, 125, 41), (32, 60, 197, 130), (60, 7, 86, 197), (91, 198, 97, 23), (13, 63, 198, 91), (63, 5, 87, 198), (159, 199, 150, 54), (45, 66, 199, 159), (66, 1, 56, 199), (86, 200, 95, 18), (7, 70, 200, 86), (70, 10, 88, 200), (90, 201, 94, 22), (14, 68, 201, 90), (68, 8, 89, 201), (56, 202, 93, 16), (1, 78, 202, 56), (78, 14, 90, 202), (88, 203, 92, 20), (10, 77, 203, 88), (77, 13, 91, 203), (74, 204, 71, 11), (27, 108, 204, 74), (108, 30, 83, 204), (66, 205, 78, 1), (45, 160, 205, 66), (160, 47, 82, 205), (67, 206, 79, 4), (35, 133, 206, 67), (133, 38, 81, 206), (107, 207, 59, 0), (31, 109, 207, 107), (109, 29, 80, 207), (80, 208, 76, 12), (29, 110, 208, 80), (110, 28, 75, 208), (61, 209, 65, 6), (25, 111, 209, 61), (111, 27, 74, 209), (81, 210, 71, 15), (38, 134, 210, 81), (134, 37, 73, 210), (82, 211, 68, 14), (47, 161, 211, 82), (161, 46, 72, 211), (72, 212, 57, 8), (46, 162, 212, 72), (162, 50, 146, 212), (73, 213, 65, 11), (37, 137, 213, 73), (137, 33, 117, 213), (163, 214, 147, 51), (55, 151, 214, 163), (151, 31, 107, 214), (83, 215, 79, 15), (30, 113, 215, 83), (113, 26, 64, 215), (139, 216, 117, 33), (43, 127, 216, 139), (127, 25, 61, 216), (75, 217, 69, 9), (28, 115, 217, 75), (115, 24, 58, 217)])
me_cube_001.materials.append(mat_icematerial)
me_cube_001.use_remesh_preserve_volume = False
me_cube_001.use_remesh_preserve_attributes = False
me_cube_001.use_mirror_vertex_groups = False
me_cube_001.update()
me_cylinder = bpy.data.meshes.new('Cylinder')
me_cylinder.from_pydata([(0.0, 1.0, -1.0), (-8.902e-09, 1.075, 1.0), (0.1951, 0.9808, -1.0), (0.2097, 1.054, 1.0), (0.3827, 0.9239, -1.0), (0.4114, 0.9931, 1.0), (0.5556, 0.8315, -1.0), (0.5972, 0.8938, 1.0), (0.7071, 0.7071, -1.0), (0.7601, 0.7601, 1.0), (0.8315, 0.5556, -1.0), (0.8938, 0.5972, 1.0), (0.9239, 0.3827, -1.0), (0.9931, 0.4114, 1.0), (0.9808, 0.1951, -1.0), (1.054, 0.2097, 1.0), (1.0, 7.55e-08, -1.0), (1.075, 5.979e-08, 1.0), (0.9808, -0.1951, -1.0), (1.054, -0.2097, 1.0), (0.9239, -0.3827, -1.0), (0.9931, -0.4114, 1.0), (0.8315, -0.5556, -1.0), (0.8938, -0.5972, 1.0), (0.7071, -0.7071, -1.0), (0.7601, -0.7601, 1.0), (0.5556, -0.8315, -1.0), (0.5972, -0.8938, 1.0), (0.3827, -0.9239, -1.0), (0.4114, -0.9931, 1.0), (0.1951, -0.9808, -1.0), (0.2097, -1.054, 1.0), (-3.258e-07, -1.0, -1.0), (-3.592e-07, -1.075, 1.0), (-0.1951, -0.9808, -1.0), (-0.2097, -1.054, 1.0), (-0.3827, -0.9239, -1.0), (-0.4114, -0.9931, 1.0), (-0.5556, -0.8315, -1.0), (-0.5972, -0.8938, 1.0), (-0.7071, -0.7071, -1.0), (-0.7601, -0.7601, 1.0), (-0.8315, -0.5556, -1.0), (-0.8938, -0.5972, 1.0), (-0.9239, -0.3827, -1.0), (-0.9931, -0.4114, 1.0), (-0.9808, -0.1951, -1.0), (-1.054, -0.2097, 1.0), (-1.0, 9.656e-07, -1.0), (-1.075, 1.017e-06, 1.0), (-0.9808, 0.1951, -1.0), (-1.054, 0.2097, 1.0), (-0.9239, 0.3827, -1.0), (-0.9931, 0.4114, 1.0), (-0.8315, 0.5556, -1.0), (-0.8938, 0.5972, 1.0), (-0.7071, 0.7071, -1.0), (-0.7601, 0.7601, 1.0), (-0.5556, 0.8315, -1.0), (-0.5972, 0.8938, 1.0), (-0.3827, 0.9239, -1.0), (-0.4114, 0.9931, 1.0), (-0.1951, 0.9808, -1.0), (-0.2097, 1.054, 1.0), (-8.902e-09, 1.075, 1.0), (0.2097, 1.054, 1.0), (0.4114, 0.9931, 1.0), (0.5972, 0.8938, 1.0), (0.7601, 0.7601, 1.0), (0.8938, 0.5972, 1.0), (0.9931, 0.4114, 1.0), (1.054, 0.2097, 1.0), (1.075, 5.979e-08, 1.0), (1.054, -0.2097, 1.0), (0.9931, -0.4114, 1.0), (0.8938, -0.5972, 1.0), (0.7601, -0.7601, 1.0), (0.5972, -0.8938, 1.0), (0.4114, -0.9931, 1.0), (0.2097, -1.054, 1.0), (-3.592e-07, -1.075, 1.0), (-0.2097, -1.054, 1.0), (-0.4114, -0.9931, 1.0), (-0.5972, -0.8938, 1.0), (-0.7601, -0.7601, 1.0), (-0.8938, -0.5972, 1.0), (-0.9931, -0.4114, 1.0), (-1.054, -0.2097, 1.0), (-1.075, 1.017e-06, 1.0), (-1.054, 0.2097, 1.0), (-0.9931, 0.4114, 1.0), (-0.8938, 0.5972, 1.0), (-0.7601, 0.7601, 1.0), (-0.5972, 0.8938, 1.0), (-0.4114, 0.9931, 1.0), (-0.2097, 1.054, 1.0), (-8.902e-09, 1.075, 1.0), (0.2097, 1.054, 1.0), (0.4114, 0.9931, 1.0), (0.5972, 0.8938, 1.0), (0.7601, 0.7601, 1.0), (0.8938, 0.5972, 1.0), (0.9931, 0.4114, 1.0), (1.054, 0.2097, 1.0), (1.075, 5.979e-08, 1.0), (1.054, -0.2097, 1.0), (0.9931, -0.4114, 1.0), (0.8938, -0.5972, 1.0), (0.7601, -0.7601, 1.0), (0.5972, -0.8938, 1.0), (0.4114, -0.9931, 1.0), (0.2097, -1.054, 1.0), (-3.592e-07, -1.075, 1.0), (-0.2097, -1.054, 1.0), (-0.4114, -0.9931, 1.0), (-0.5972, -0.8938, 1.0), (-0.7601, -0.7601, 1.0), (-0.8938, -0.5972, 1.0), (-0.9931, -0.4114, 1.0), (-1.054, -0.2097, 1.0), (-1.075, 1.017e-06, 1.0), (-1.054, 0.2097, 1.0), (-0.9931, 0.4114, 1.0), (-0.8938, 0.5972, 1.0), (-0.7601, 0.7601, 1.0), (-0.5972, 0.8938, 1.0), (-0.4114, 0.9931, 1.0), (-0.2097, 1.054, 1.0), (0.0, 0.9857, -0.986), (-8.902e-09, 1.055, 1.001), (0.1923, 0.9668, -0.986), (0.2058, 1.035, 1.001), (0.3772, 0.9107, -0.986), (0.4037, 0.9747, 1.001), (0.5476, 0.8196, -0.986), (0.5861, 0.8772, 1.001), (0.697, 0.697, -0.986), (0.746, 0.746, 1.001), (0.8196, 0.5476, -0.986), (0.8772, 0.5861, 1.001), (0.9107, 0.3772, -0.986), (0.9747, 0.4037, 1.001), (0.9668, 0.1923, -0.986), (1.035, 0.2058, 1.001), (0.9857, 7.55e-08, -0.986), (1.055, 5.979e-08, 1.001), (0.9668, -0.1923, -0.986), (1.035, -0.2058, 1.001), (0.9107, -0.3772, -0.986), (0.9747, -0.4037, 1.001), (0.8196, -0.5476, -0.986), (0.8772, -0.5861, 1.001), (0.697, -0.697, -0.986), (0.746, -0.746, 1.001), (0.5476, -0.8196, -0.986), (0.5861, -0.8772, 1.001), (0.3772, -0.9107, -0.986), (0.4037, -0.9747, 1.001), (0.1923, -0.9668, -0.986), (0.2058, -1.035, 1.001), (-3.258e-07, -0.9857, -0.986), (-3.592e-07, -1.055, 1.001), (-0.1923, -0.9668, -0.986), (-0.2058, -1.035, 1.001), (-0.3772, -0.9107, -0.986), (-0.4037, -0.9747, 1.001), (-0.5476, -0.8196, -0.986), (-0.5861, -0.8772, 1.001), (-0.697, -0.697, -0.986), (-0.746, -0.746, 1.001), (-0.8196, -0.5476, -0.986), (-0.8772, -0.5861, 1.001), (-0.9107, -0.3772, -0.986), (-0.9747, -0.4037, 1.001), (-0.9668, -0.1923, -0.986), (-1.035, -0.2058, 1.001), (-0.9857, 9.656e-07, -0.986), (-1.055, 1.017e-06, 1.001), (-0.9668, 0.1923, -0.986), (-1.035, 0.2058, 1.001), (-0.9107, 0.3772, -0.986), (-0.9747, 0.4037, 1.001), (-0.8196, 0.5476, -0.986), (-0.8772, 0.5861, 1.001), (-0.697, 0.697, -0.986), (-0.746, 0.746, 1.001), (-0.5476, 0.8196, -0.986), (-0.5861, 0.8772, 1.001), (-0.3772, 0.9107, -0.986), (-0.4037, 0.9747, 1.001), (-0.1923, 0.9668, -0.986), (-0.2058, 1.035, 1.001), (-8.902e-09, 1.06, 0.9864), (0.2069, 1.04, 0.9864), (0.4058, 0.9796, 0.9864), (0.5891, 0.8816, 0.9864), (0.7498, 0.7498, 0.9864), (0.8816, 0.5891, 0.9864), (0.9796, 0.4058, 0.9864), (1.04, 0.2069, 0.9864), (1.06, 5.979e-08, 0.9864), (1.04, -0.2069, 0.9864), (0.9796, -0.4058, 0.9864), (0.8816, -0.5891, 0.9864), (0.7498, -0.7498, 0.9864), (0.5891, -0.8816, 0.9864), (0.4058, -0.9796, 0.9864), (0.2069, -1.04, 0.9864), (-3.592e-07, -1.06, 0.9864), (-0.2069, -1.04, 0.9864), (-0.4058, -0.9796, 0.9864), (-0.5891, -0.8816, 0.9864), (-0.7498, -0.7498, 0.9864), (-0.8816, -0.5891, 0.9864), (-0.9796, -0.4058, 0.9864), (-1.04, -0.2069, 0.9864), (-1.06, 1.017e-06, 0.9864), (-1.04, 0.2069, 0.9864), (-0.9796, 0.4058, 0.9864), (-0.8816, 0.5891, 0.9864), (-0.7498, 0.7498, 0.9864), (-0.5891, 0.8816, 0.9864), (-0.4058, 0.9796, 0.9864), (-0.2069, 1.04, 0.9864), (-8.902e-09, 1.06, 0.9864), (0.2069, 1.04, 0.9864), (0.4058, 0.9796, 0.9864), (0.5891, 0.8816, 0.9864), (0.7498, 0.7498, 0.9864), (0.8816, 0.5891, 0.9864), (0.9796, 0.4058, 0.9864), (1.04, 0.2069, 0.9864), (1.06, 5.979e-08, 0.9864), (1.04, -0.2069, 0.9864), (0.9796, -0.4058, 0.9864), (0.8816, -0.5891, 0.9864), (0.7498, -0.7498, 0.9864), (0.5891, -0.8816, 0.9864), (0.4058, -0.9796, 0.9864), (0.2069, -1.04, 0.9864), (-3.592e-07, -1.06, 0.9864), (-0.2069, -1.04, 0.9864), (-0.4058, -0.9796, 0.9864), (-0.5891, -0.8816, 0.9864), (-0.7498, -0.7498, 0.9864), (-0.8816, -0.5891, 0.9864), (-0.9796, -0.4058, 0.9864), (-1.04, -0.2069, 0.9864), (-1.06, 1.017e-06, 0.9864), (-1.04, 0.2069, 0.9864), (-0.9796, 0.4058, 0.9864), (-0.8816, 0.5891, 0.9864), (-0.7498, 0.7498, 0.9864), (-0.5891, 0.8816, 0.9864), (-0.4058, 0.9796, 0.9864), (-0.2069, 1.04, 0.9864)], [], [(0, 1, 3, 2), (2, 3, 5, 4), (4, 5, 7, 6), (6, 7, 9, 8), (8, 9, 11, 10), (10, 11, 13, 12), (12, 13, 15, 14), (14, 15, 17, 16), (16, 17, 19, 18), (18, 19, 21, 20), (20, 21, 23, 22), (22, 23, 25, 24), (24, 25, 27, 26), (26, 27, 29, 28), (28, 29, 31, 30), (30, 31, 33, 32), (32, 33, 35, 34), (34, 35, 37, 36), (36, 37, 39, 38), (38, 39, 41, 40), (40, 41, 43, 42), (42, 43, 45, 44), (44, 45, 47, 46), (46, 47, 49, 48), (48, 49, 51, 50), (50, 51, 53, 52), (52, 53, 55, 54), (54, 55, 57, 56), (56, 57, 59, 58), (58, 59, 61, 60), (61, 59, 93, 94), (62, 63, 1, 0), (60, 61, 63, 62), (0, 2, 4, 6, 8, 10, 12, 14, 16, 18, 20, 22, 24, 26, 28, 30, 32, 34, 36, 38, 40, 42, 44, 46, 48, 50, 52, 54, 56, 58, 60, 62), (39, 37, 82, 83), (3, 1, 64, 65), (17, 15, 71, 72), (45, 43, 85, 86), (23, 21, 74, 75), (51, 49, 88, 89), (7, 5, 66, 67), (29, 27, 77, 78), (57, 55, 91, 92), (35, 33, 80, 81), (13, 11, 69, 70), (63, 61, 94, 95), (41, 39, 83, 84), (19, 17, 72, 73), (47, 45, 86, 87), (25, 23, 75, 76), (53, 51, 89, 90), (9, 7, 67, 68), (31, 29, 78, 79), (59, 57, 92, 93), (37, 35, 81, 82), (15, 13, 70, 71), (1, 63, 95, 64), (43, 41, 84, 85), (21, 19, 73, 74), (49, 47, 87, 88), (5, 3, 65, 66), (27, 25, 76, 77), (55, 53, 90, 91), (11, 9, 68, 69), (33, 31, 79, 80), (91, 90, 122, 123), (69, 68, 100, 101), (80, 79, 111, 112), (89, 88, 120, 121), (67, 66, 98, 99), (78, 77, 109, 110), (87, 86, 118, 119), (65, 64, 96, 97), (76, 75, 107, 108), (64, 95, 127, 96), (85, 84, 116, 117), (74, 73, 105, 106), (94, 93, 125, 126), (83, 82, 114, 115), (72, 71, 103, 104), (92, 91, 123, 124), (81, 80, 112, 113), (70, 69, 101, 102), (90, 89, 121, 122), (68, 67, 99, 100), (79, 78, 110, 111), (88, 87, 119, 120), (66, 65, 97, 98), (77, 76, 108, 109), (86, 85, 117, 118), (75, 74, 106, 107), (95, 94, 126, 127), (84, 83, 115, 116), (73, 72, 104, 105), (93, 92, 124, 125), (82, 81, 113, 114), (71, 70, 102, 103), (130, 131, 129, 128), (132, 133, 131, 130), (134, 135, 133, 132), (136, 137, 135, 134), (138, 139, 137, 136), (140, 141, 139, 138), (142, 143, 141, 140), (144, 145, 143, 142), (146, 147, 145, 144), (148, 149, 147, 146), (150, 151, 149, 148), (152, 153, 151, 150), (154, 155, 153, 152), (156, 157, 155, 154), (158, 159, 157, 156), (160, 161, 159, 158), (162, 163, 161, 160), (164, 165, 163, 162), (166, 167, 165, 164), (168, 169, 167, 166), (170, 171, 169, 168), (172, 173, 171, 170), (174, 175, 173, 172), (176, 177, 175, 174), (178, 179, 177, 176), (180, 181, 179, 178), (182, 183, 181, 180), (184, 185, 183, 182), (186, 187, 185, 184), (188, 189, 187, 186), (222, 221, 187, 189), (128, 129, 191, 190), (190, 191, 189, 188), (190, 188, 186, 184, 182, 180, 178, 176, 174, 172, 170, 168, 166, 164, 162, 160, 158, 156, 154, 152, 150, 148, 146, 144, 142, 140, 138, 136, 134, 132, 130, 128), (211, 210, 165, 167), (193, 192, 129, 131), (200, 199, 143, 145), (214, 213, 171, 173), (203, 202, 149, 151), (217, 216, 177, 179), (195, 194, 133, 135), (206, 205, 155, 157), (220, 219, 183, 185), (209, 208, 161, 163), (198, 197, 139, 141), (223, 222, 189, 191), (212, 211, 167, 169), (201, 200, 145, 147), (215, 214, 173, 175), (204, 203, 151, 153), (218, 217, 179, 181), (196, 195, 135, 137), (207, 206, 157, 159), (221, 220, 185, 187), (210, 209, 163, 165), (199, 198, 141, 143), (192, 223, 191, 129), (213, 212, 169, 171), (202, 201, 147, 149), (216, 215, 175, 177), (194, 193, 131, 133), (205, 204, 153, 155), (219, 218, 181, 183), (197, 196, 137, 139), (208, 207, 159, 161), (251, 250, 218, 219), (229, 228, 196, 197), (240, 239, 207, 208), (249, 248, 216, 217), (227, 226, 194, 195), (238, 237, 205, 206), (247, 246, 214, 215), (225, 224, 192, 193), (236, 235, 203, 204), (224, 255, 223, 192), (245, 244, 212, 213), (234, 233, 201, 202), (254, 253, 221, 222), (243, 242, 210, 211), (232, 231, 199, 200), (252, 251, 219, 220), (241, 240, 208, 209), (230, 229, 197, 198), (250, 249, 217, 218), (228, 227, 195, 196), (239, 238, 206, 207), (248, 247, 215, 216), (226, 225, 193, 194), (237, 236, 204, 205), (246, 245, 213, 214), (235, 234, 202, 203), (255, 254, 222, 223), (244, 243, 211, 212), (233, 232, 200, 201), (253, 252, 220, 221), (242, 241, 209, 210), (231, 230, 198, 199), (97, 96, 224, 225), (98, 97, 225, 226), (99, 98, 226, 227), (100, 99, 227, 228), (101, 100, 228, 229), (102, 101, 229, 230), (103, 102, 230, 231), (104, 103, 231, 232), (105, 104, 232, 233), (106, 105, 233, 234), (107, 106, 234, 235), (108, 107, 235, 236), (109, 108, 236, 237), (110, 109, 237, 238), (111, 110, 238, 239), (112, 111, 239, 240), (113, 112, 240, 241), (114, 113, 241, 242), (115, 114, 242, 243), (116, 115, 243, 244), (117, 116, 244, 245), (118, 117, 245, 246), (119, 118, 246, 247), (120, 119, 247, 248), (121, 120, 248, 249), (122, 121, 249, 250), (123, 122, 250, 251), (124, 123, 251, 252), (125, 124, 252, 253), (126, 125, 253, 254), (127, 126, 254, 255), (96, 127, 255, 224)])
me_cylinder.polygons.foreach_set('use_smooth', [True] * 226)
me_cylinder.materials.append(mat_material_001)
me_cylinder.use_remesh_preserve_volume = False
me_cylinder.use_remesh_preserve_attributes = False
me_cylinder.use_mirror_vertex_groups = False
me_cylinder.update()
me_plane = bpy.data.meshes.new('Plane')
me_plane.from_pydata([(-1.0, -1.0, 0.0), (1.0, -1.0, 0.0), (-1.0, 1.0, 0.0), (1.0, 1.0, 0.0)], [], [(0, 1, 3, 2)])
me_plane.materials.append(mat_material_002)
me_plane.use_remesh_preserve_volume = False
me_plane.use_remesh_preserve_attributes = False
me_plane.use_mirror_vertex_groups = False
me_plane.update()

# ---- objects
ob_icecube = bpy.data.objects.new('Icecube', me_cube_003)
ob_icecube2 = bpy.data.objects.new('Icecube2', me_cube_002)
ob_icecube3 = bpy.data.objects.new('Icecube3', me_cube_001)
ob_glass = bpy.data.objects.new('Glass', me_cylinder)
ob_plane = bpy.data.objects.new('Plane', me_plane)
ob_lamp = bpy.data.objects.new('Lamp', light_lamp)
ob_camera = bpy.data.objects.new('Camera', cam_camera)

# ---- transforms, parenting, visibility, modifiers, constraints
ob_icecube.location = (0.5456, 0.6348, 16.52)
ob_icecube.rotation_euler = (-0.6754, -0.3775, 0.3032)
ob_icecube.scale = (1.451, 1.451, 1.451)
ob_icecube.lineart.crease_threshold = 0.0
ob_icecube2.location = (0.1336, -2.315, 14.9)
ob_icecube2.rotation_euler = (0.4292, -0.3322, -0.222)
ob_icecube2.scale = (1.451, 1.451, 1.451)
ob_icecube2.lineart.crease_threshold = 0.0
ob_icecube3.location = (0.0, 2.192, 9.929)
ob_icecube3.rotation_euler = (0.4292, -0.3322, -0.222)
ob_icecube3.scale = (1.451, 1.451, 1.451)
ob_icecube3.lineart.crease_threshold = 0.0
ob_glass.location = (0.0, 0.0, 3.858)
ob_glass.scale = (3.816, 3.816, 3.816)
ob_glass.lineart.crease_threshold = 0.0
ob_plane.location = (0.0, 0.0, 0.0)
ob_plane.scale = (14.15, 14.15, 14.15)
ob_plane.lineart.crease_threshold = 0.0
ob_lamp.location = (11.17, 5.378, 17.45)
ob_lamp.rotation_euler = (0.6503, 0.05522, 1.866)
ob_lamp.lock_rotations_4d = False
ob_lamp.empty_display_type = 'ARROWS'
ob_lamp.color = (0.0, 0.0, 0.0, 0.0)
ob_lamp.lineart.crease_threshold = 0.0
ob_camera.location = (26.32, -24.21, 16.94)
ob_camera.rotation_euler = (1.331, 0.005361, 0.8044)
ob_camera.lock_rotations_4d = False
ob_camera.empty_display_type = 'ARROWS'
ob_camera.color = (0.0, 0.0, 0.0, 0.0)
ob_camera.display_type = 'WIRE'
ob_camera.lineart.crease_threshold = 0.0

# ---- collection membership
col_collection_1.objects.link(ob_icecube)
col_collection_1.objects.link(ob_icecube2)
col_collection_1.objects.link(ob_icecube3)
col_collection_1.objects.link(ob_glass)
col_collection_1.objects.link(ob_plane)
col_collection_1.objects.link(ob_lamp)
col_collection_1.objects.link(ob_camera)

# ---- scene / render settings (as saved in the file)
scene.camera = ob_camera
scene.frame_start = 1; scene.frame_end = 90; scene.frame_set(1)
scene.render.engine = 'BLENDER_EEVEE_NEXT'
scene.render.image_settings.file_format = 'FFMPEG'
scene.render.resolution_percentage = 50
scene.render.dither_intensity = 0.0
scene.cycles.use_denoising = False
scene.cycles.samples = 10
scene.cycles.sampling_pattern = 'TABULATED_SOBOL'
scene.cycles.light_sampling_threshold = 0.0
scene.cycles.use_adaptive_sampling = False
scene.cycles.use_light_tree = False
scene.cycles.blur_glossy = 0.0
scene.cycles.pixel_filter_type = 'GAUSSIAN'
scene.cycles.sample_clamp_indirect = 0.0
scene.view_settings.view_transform = 'Standard'
bpy.context.view_layer.update()
